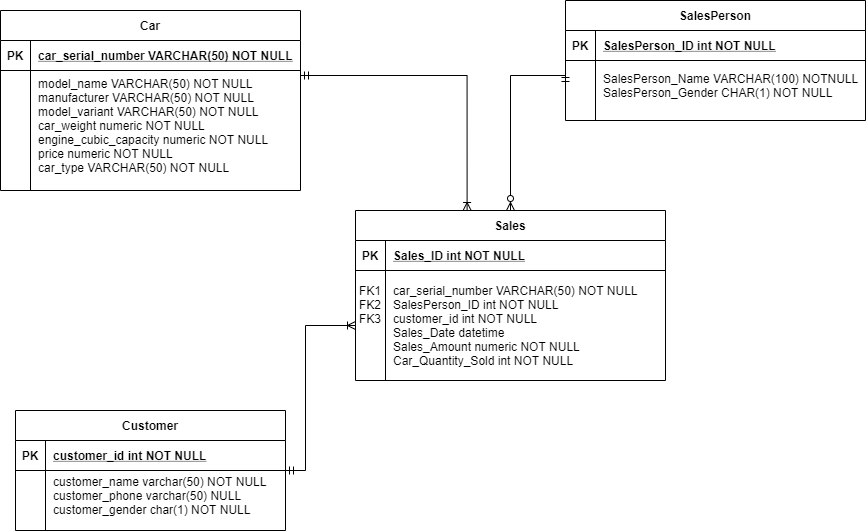

The diagram above was exported from draw.io. Its source (the exported page's mxGraphModel, read from the mxfile embedded in the PNG):
<mxGraphModel dx="1240" dy="643" grid="1" gridSize="10" guides="1" tooltips="1" connect="1" arrows="1" fold="1" page="1" pageScale="1" pageWidth="850" pageHeight="1100" math="0" shadow="0" extFonts="Permanent Marker^https://fonts.googleapis.com/css?family=Permanent+Marker">
  <root>
    <mxCell id="0" />
    <mxCell id="1" parent="0" />
    <mxCell id="C-vyLk0tnHw3VtMMgP7b-13" value="SalesPerson" style="shape=table;startSize=30;container=1;collapsible=1;childLayout=tableLayout;fixedRows=1;rowLines=0;fontStyle=1;align=center;resizeLast=1;" parent="1" vertex="1">
      <mxGeometry x="650" y="50" width="300" height="120" as="geometry" />
    </mxCell>
    <mxCell id="C-vyLk0tnHw3VtMMgP7b-14" value="" style="shape=partialRectangle;collapsible=0;dropTarget=0;pointerEvents=0;fillColor=none;points=[[0,0.5],[1,0.5]];portConstraint=eastwest;top=0;left=0;right=0;bottom=1;" parent="C-vyLk0tnHw3VtMMgP7b-13" vertex="1">
      <mxGeometry y="30" width="300" height="30" as="geometry" />
    </mxCell>
    <mxCell id="C-vyLk0tnHw3VtMMgP7b-15" value="PK" style="shape=partialRectangle;overflow=hidden;connectable=0;fillColor=none;top=0;left=0;bottom=0;right=0;fontStyle=1;" parent="C-vyLk0tnHw3VtMMgP7b-14" vertex="1">
      <mxGeometry width="30" height="30" as="geometry" />
    </mxCell>
    <mxCell id="C-vyLk0tnHw3VtMMgP7b-16" value="SalesPerson_ID int NOT NULL" style="shape=partialRectangle;overflow=hidden;connectable=0;fillColor=none;top=0;left=0;bottom=0;right=0;align=left;spacingLeft=6;fontStyle=5;" parent="C-vyLk0tnHw3VtMMgP7b-14" vertex="1">
      <mxGeometry x="30" width="270" height="30" as="geometry" />
    </mxCell>
    <mxCell id="C-vyLk0tnHw3VtMMgP7b-17" value="" style="shape=partialRectangle;collapsible=0;dropTarget=0;pointerEvents=0;fillColor=none;points=[[0,0.5],[1,0.5]];portConstraint=eastwest;top=0;left=0;right=0;bottom=0;" parent="C-vyLk0tnHw3VtMMgP7b-13" vertex="1">
      <mxGeometry y="60" width="300" height="50" as="geometry" />
    </mxCell>
    <mxCell id="C-vyLk0tnHw3VtMMgP7b-18" value="" style="shape=partialRectangle;overflow=hidden;connectable=0;fillColor=none;top=0;left=0;bottom=0;right=0;" parent="C-vyLk0tnHw3VtMMgP7b-17" vertex="1">
      <mxGeometry width="30" height="50" as="geometry" />
    </mxCell>
    <mxCell id="C-vyLk0tnHw3VtMMgP7b-19" value="SalesPerson_Name VARCHAR(100) NOTNULL&#10;SalesPerson_Gender CHAR(1) NOT NULL" style="shape=partialRectangle;overflow=hidden;connectable=0;fillColor=none;top=0;left=0;bottom=0;right=0;align=left;spacingLeft=6;" parent="C-vyLk0tnHw3VtMMgP7b-17" vertex="1">
      <mxGeometry x="30" width="270" height="50" as="geometry" />
    </mxCell>
    <mxCell id="fSwWIIU8iczpFfovyChQ-19" value="" style="edgeStyle=orthogonalEdgeStyle;fontSize=12;html=1;endArrow=ERzeroToMany;startArrow=ERmandOne;strokeColor=#000000;entryX=0.5;entryY=0;entryDx=0;entryDy=0;exitX=0;exitY=0.5;exitDx=0;exitDy=0;rounded=0;" edge="1" parent="1" source="C-vyLk0tnHw3VtMMgP7b-17" target="fSwWIIU8iczpFfovyChQ-1">
      <mxGeometry width="100" height="100" relative="1" as="geometry">
        <mxPoint x="660" y="390" as="sourcePoint" />
        <mxPoint x="760" y="290" as="targetPoint" />
        <Array as="points">
          <mxPoint x="650" y="125" />
          <mxPoint x="595" y="125" />
        </Array>
      </mxGeometry>
    </mxCell>
    <mxCell id="C-vyLk0tnHw3VtMMgP7b-23" value="Customer" style="shape=table;startSize=30;container=1;collapsible=1;childLayout=tableLayout;fixedRows=1;rowLines=0;fontStyle=1;align=center;resizeLast=1;" parent="1" vertex="1">
      <mxGeometry x="100" y="460" width="270" height="120.00000000000023" as="geometry" />
    </mxCell>
    <mxCell id="C-vyLk0tnHw3VtMMgP7b-24" value="" style="shape=partialRectangle;collapsible=0;dropTarget=0;pointerEvents=0;fillColor=none;points=[[0,0.5],[1,0.5]];portConstraint=eastwest;top=0;left=0;right=0;bottom=1;" parent="C-vyLk0tnHw3VtMMgP7b-23" vertex="1">
      <mxGeometry y="30" width="270" height="30" as="geometry" />
    </mxCell>
    <mxCell id="C-vyLk0tnHw3VtMMgP7b-25" value="PK" style="shape=partialRectangle;overflow=hidden;connectable=0;fillColor=none;top=0;left=0;bottom=0;right=0;fontStyle=1;" parent="C-vyLk0tnHw3VtMMgP7b-24" vertex="1">
      <mxGeometry width="30" height="30" as="geometry" />
    </mxCell>
    <mxCell id="C-vyLk0tnHw3VtMMgP7b-26" value="customer_id int NOT NULL " style="shape=partialRectangle;overflow=hidden;connectable=0;fillColor=none;top=0;left=0;bottom=0;right=0;align=left;spacingLeft=6;fontStyle=5;" parent="C-vyLk0tnHw3VtMMgP7b-24" vertex="1">
      <mxGeometry x="30" width="240" height="30" as="geometry" />
    </mxCell>
    <mxCell id="C-vyLk0tnHw3VtMMgP7b-27" value="" style="shape=partialRectangle;collapsible=0;dropTarget=0;pointerEvents=0;fillColor=none;points=[[0,0.5],[1,0.5]];portConstraint=eastwest;top=0;left=0;right=0;bottom=0;" parent="C-vyLk0tnHw3VtMMgP7b-23" vertex="1">
      <mxGeometry y="60" width="270" height="50" as="geometry" />
    </mxCell>
    <mxCell id="C-vyLk0tnHw3VtMMgP7b-28" value="" style="shape=partialRectangle;overflow=hidden;connectable=0;fillColor=none;top=0;left=0;bottom=0;right=0;" parent="C-vyLk0tnHw3VtMMgP7b-27" vertex="1">
      <mxGeometry width="30" height="50" as="geometry" />
    </mxCell>
    <mxCell id="C-vyLk0tnHw3VtMMgP7b-29" value="customer_name varchar(50) NOT NULL&#10;customer_phone varchar(50) NULL&#10;customer_gender char(1) NOT NULL" style="shape=partialRectangle;overflow=hidden;connectable=0;fillColor=none;top=0;left=0;bottom=0;right=0;align=left;spacingLeft=6;" parent="C-vyLk0tnHw3VtMMgP7b-27" vertex="1">
      <mxGeometry x="30" width="240" height="50" as="geometry" />
    </mxCell>
    <mxCell id="fSwWIIU8iczpFfovyChQ-1" value="Sales" style="shape=table;startSize=30;container=1;collapsible=1;childLayout=tableLayout;fixedRows=1;rowLines=0;fontStyle=1;align=center;resizeLast=1;" vertex="1" parent="1">
      <mxGeometry x="440" y="260" width="310" height="170" as="geometry" />
    </mxCell>
    <mxCell id="fSwWIIU8iczpFfovyChQ-2" value="" style="shape=partialRectangle;collapsible=0;dropTarget=0;pointerEvents=0;fillColor=none;points=[[0,0.5],[1,0.5]];portConstraint=eastwest;top=0;left=0;right=0;bottom=1;" vertex="1" parent="fSwWIIU8iczpFfovyChQ-1">
      <mxGeometry y="30" width="310" height="30" as="geometry" />
    </mxCell>
    <mxCell id="fSwWIIU8iczpFfovyChQ-3" value="PK" style="shape=partialRectangle;overflow=hidden;connectable=0;fillColor=none;top=0;left=0;bottom=0;right=0;fontStyle=1;" vertex="1" parent="fSwWIIU8iczpFfovyChQ-2">
      <mxGeometry width="30" height="30" as="geometry" />
    </mxCell>
    <mxCell id="fSwWIIU8iczpFfovyChQ-4" value="Sales_ID int NOT NULL" style="shape=partialRectangle;overflow=hidden;connectable=0;fillColor=none;top=0;left=0;bottom=0;right=0;align=left;spacingLeft=6;fontStyle=5;" vertex="1" parent="fSwWIIU8iczpFfovyChQ-2">
      <mxGeometry x="30" width="280" height="30" as="geometry" />
    </mxCell>
    <mxCell id="fSwWIIU8iczpFfovyChQ-5" value="" style="shape=partialRectangle;collapsible=0;dropTarget=0;pointerEvents=0;fillColor=none;points=[[0,0.5],[1,0.5]];portConstraint=eastwest;top=0;left=0;right=0;bottom=0;" vertex="1" parent="fSwWIIU8iczpFfovyChQ-1">
      <mxGeometry y="60" width="310" height="110" as="geometry" />
    </mxCell>
    <mxCell id="fSwWIIU8iczpFfovyChQ-6" value="FK1&#10;FK2&#10;FK3&#10;&#10;&#10;" style="shape=partialRectangle;overflow=hidden;connectable=0;fillColor=none;top=0;left=0;bottom=0;right=0;" vertex="1" parent="fSwWIIU8iczpFfovyChQ-5">
      <mxGeometry width="30" height="110" as="geometry" />
    </mxCell>
    <mxCell id="fSwWIIU8iczpFfovyChQ-7" value="car_serial_number VARCHAR(50) NOT NULL&#10;SalesPerson_ID int NOT NULL&#10;customer_id int NOT NULL&#10;Sales_Date datetime&#10;Sales_Amount numeric NOT NULL&#10;Car_Quantity_Sold int NOT NULL" style="shape=partialRectangle;overflow=hidden;connectable=0;fillColor=none;top=0;left=0;bottom=0;right=0;align=left;spacingLeft=6;" vertex="1" parent="fSwWIIU8iczpFfovyChQ-5">
      <mxGeometry x="30" width="280" height="110" as="geometry" />
    </mxCell>
    <mxCell id="C-vyLk0tnHw3VtMMgP7b-2" value="Car" style="shape=table;startSize=30;container=1;collapsible=1;childLayout=tableLayout;fixedRows=1;rowLines=0;fontStyle=1;align=center;resizeLast=1;" parent="1" vertex="1">
      <mxGeometry x="85" y="60" width="300" height="179.99999999999966" as="geometry" />
    </mxCell>
    <mxCell id="C-vyLk0tnHw3VtMMgP7b-3" value="" style="shape=partialRectangle;collapsible=0;dropTarget=0;pointerEvents=0;fillColor=none;points=[[0,0.5],[1,0.5]];portConstraint=eastwest;top=0;left=0;right=0;bottom=1;" parent="C-vyLk0tnHw3VtMMgP7b-2" vertex="1">
      <mxGeometry y="30" width="300" height="30" as="geometry" />
    </mxCell>
    <mxCell id="C-vyLk0tnHw3VtMMgP7b-4" value="PK" style="shape=partialRectangle;overflow=hidden;connectable=0;fillColor=none;top=0;left=0;bottom=0;right=0;fontStyle=1;" parent="C-vyLk0tnHw3VtMMgP7b-3" vertex="1">
      <mxGeometry width="30" height="30" as="geometry" />
    </mxCell>
    <mxCell id="C-vyLk0tnHw3VtMMgP7b-5" value="car_serial_number VARCHAR(50) NOT NULL" style="shape=partialRectangle;overflow=hidden;connectable=0;fillColor=none;top=0;left=0;bottom=0;right=0;align=left;spacingLeft=6;fontStyle=5;" parent="C-vyLk0tnHw3VtMMgP7b-3" vertex="1">
      <mxGeometry x="30" width="270" height="30" as="geometry" />
    </mxCell>
    <mxCell id="C-vyLk0tnHw3VtMMgP7b-6" value="" style="shape=partialRectangle;collapsible=0;dropTarget=0;pointerEvents=0;fillColor=none;points=[[0,0.5],[1,0.5]];portConstraint=eastwest;top=0;left=0;right=0;bottom=0;" parent="C-vyLk0tnHw3VtMMgP7b-2" vertex="1">
      <mxGeometry y="60" width="300" height="110" as="geometry" />
    </mxCell>
    <mxCell id="C-vyLk0tnHw3VtMMgP7b-7" value="" style="shape=partialRectangle;overflow=hidden;connectable=0;fillColor=none;top=0;left=0;bottom=0;right=0;" parent="C-vyLk0tnHw3VtMMgP7b-6" vertex="1">
      <mxGeometry width="30" height="110" as="geometry" />
    </mxCell>
    <mxCell id="C-vyLk0tnHw3VtMMgP7b-8" value="model_name VARCHAR(50) NOT NULL&#10;manufacturer VARCHAR(50) NOT NULL&#10;model_variant VARCHAR(50) NOT NULL&#10;car_weight numeric NOT NULL&#10;engine_cubic_capacity numeric NOT NULL&#10;price numeric NOT NULL&#10;car_type VARCHAR(50) NOT NULL" style="shape=partialRectangle;overflow=hidden;connectable=0;fillColor=none;top=0;left=0;bottom=0;right=0;align=left;spacingLeft=6;" parent="C-vyLk0tnHw3VtMMgP7b-6" vertex="1">
      <mxGeometry x="30" width="270" height="110" as="geometry" />
    </mxCell>
    <mxCell id="fSwWIIU8iczpFfovyChQ-22" value="" style="edgeStyle=orthogonalEdgeStyle;fontSize=12;html=1;endArrow=ERoneToMany;startArrow=ERmandOne;strokeColor=#000000;entryX=0;entryY=0.5;entryDx=0;entryDy=0;rounded=0;" edge="1" parent="1" target="fSwWIIU8iczpFfovyChQ-5">
      <mxGeometry width="100" height="100" relative="1" as="geometry">
        <mxPoint x="370" y="520" as="sourcePoint" />
        <mxPoint x="470" y="420" as="targetPoint" />
        <Array as="points">
          <mxPoint x="390" y="520" />
          <mxPoint x="390" y="375" />
        </Array>
      </mxGeometry>
    </mxCell>
    <mxCell id="fSwWIIU8iczpFfovyChQ-23" value="" style="edgeStyle=orthogonalEdgeStyle;fontSize=12;html=1;endArrow=ERoneToMany;startArrow=ERmandOne;strokeColor=#000000;entryX=0.36;entryY=0;entryDx=0;entryDy=0;entryPerimeter=0;rounded=0;" edge="1" parent="1" target="fSwWIIU8iczpFfovyChQ-1">
      <mxGeometry width="100" height="100" relative="1" as="geometry">
        <mxPoint x="385" y="125" as="sourcePoint" />
        <mxPoint x="530" y="250" as="targetPoint" />
      </mxGeometry>
    </mxCell>
  </root>
</mxGraphModel>